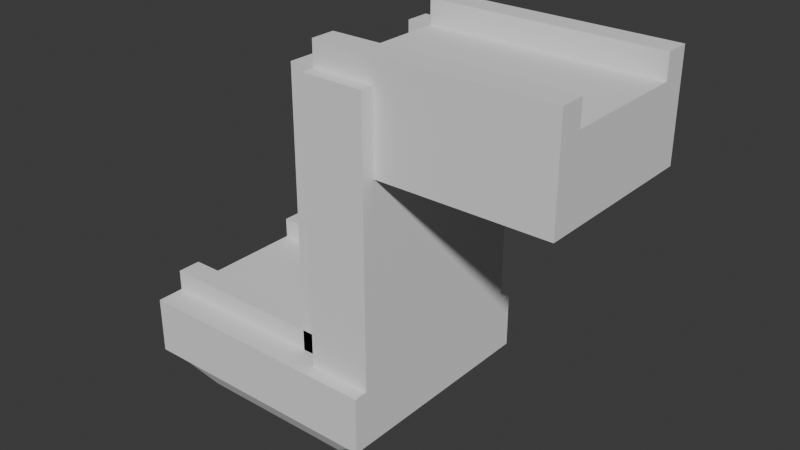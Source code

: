 # Source: stage3platform2.blend  (saved by Blender 4.2.66; exported with 4.5.12 LTS)
import bpy
from mathutils import Matrix  # noqa: F401  (used for matrix-valued properties, if any)

bpy.ops.wm.read_factory_settings(use_empty=True)
scene = bpy.context.scene
scene.name = 'Scene'

# ---- collections
col_collection = bpy.data.collections.new('Collection'); scene.collection.children.link(col_collection)

# ---- world
world_world = bpy.data.worlds.new('World'); scene.world = world_world
world_world.use_nodes = True; world_world.node_tree.nodes.clear()
_N = world_world.node_tree.nodes; _L = world_world.node_tree.links
n0 = _N.new('ShaderNodeOutputWorld'); n0.name = 'World Output'; n0.location = (300, 300)
n1 = _N.new('ShaderNodeBackground'); n1.name = 'Background'; n1.location = (10, 300)
n1.inputs[0].default_value = (0.05088, 0.05088, 0.05088, 1.0)
_L.new(n1.outputs[0], n0.inputs[0])
n0.is_active_output = True
world_world.color = (0.05088, 0.05088, 0.05088)
world_world.sun_shadow_jitter_overblur = 0.0

# ---- meshes
me_cube_001 = bpy.data.meshes.new('Cube.001')
me_cube_001.from_pydata([(5.787, -3.003, 1.0), (5.228, -2.188, -1.933), (5.787, 0.0, 1.0), (6.615, -2.721, -1.933), (-1.0, -3.003, -1.0), (-1.0, -3.003, 1.0), (-1.0, 0.0, -1.0), (-1.0, 0.0, 1.0), (7.968, -3.003, -1.0), (7.968, -3.003, 1.0), (7.968, 0.0, -1.0), (7.968, 0.0, 1.0), (5.787, 0.0, 10.57), (5.787, -3.003, 10.57), (7.968, -3.003, 10.57), (7.968, 0.0, 10.57), (7.968, 0.0, 7.843), (7.968, -3.003, 7.843), (5.787, -3.003, 7.843), (5.787, 0.0, 7.843), (13.77, 0.0, 7.843), (13.77, 0.0, 10.57), (13.77, -3.003, 10.57), (13.77, -3.003, 7.843), (6.615, -3.335, -1.933), (5.787, -2.164, 1.0), (-1.0, -2.164, -1.0), (-1.0, -2.164, 1.0), (7.968, -2.164, -1.0), (7.968, -2.164, 1.0), (5.787, -2.164, 10.57), (7.968, -2.164, 10.57), (5.787, -2.164, 7.843), (7.968, -2.164, 7.843), (13.77, -2.164, 10.57), (13.77, -2.164, 7.843), (4.931, -2.164, 1.0), (4.931, -3.003, 1.0), (4.931, -2.164, 10.57), (4.931, -3.003, 10.57), (4.931, -3.003, 7.843), (4.931, -2.164, 7.843), (5.787, -2.164, 11.41), (5.787, -3.003, 11.41), (7.968, -3.003, 11.41), (7.968, -2.164, 11.41), (13.77, -2.164, 11.41), (13.77, -3.003, 11.41), (7.968, -3.48, 1.0), (5.787, -3.48, 1.0), (7.968, -3.48, 10.57), (5.787, -3.48, 10.57), (7.968, -3.48, 7.843), (5.787, -3.48, 7.843), (5.787, -3.968, 1.0), (5.787, -3.968, -1.0), (7.968, -3.968, 1.0), (-1.0, -3.968, -1.0), (-1.0, -3.968, 1.0), (7.968, -3.968, -1.0), (5.787, -2.164, 1.726), (5.787, -3.003, 1.726), (-1.0, -3.003, 1.726), (-1.0, -2.164, 1.726), (7.492, -2.911, -1.193), (7.492, -3.752, -1.193), (-0.3268, -2.911, -1.193), (7.492, 0.0, -1.193), (-0.3268, -2.18, -1.193), (-0.3268, 0.0, -1.193), (7.492, -2.18, -1.193), (-0.3268, -3.752, -1.193), (5.59, -3.752, -1.193), (5.228, -2.721, -1.933), (0.9124, -2.721, -1.933), (6.615, 0.0, -1.933), (5.228, 0.0, -1.933), (0.9124, -2.188, -1.933), (0.9124, 0.0, -1.933), (6.615, -2.188, -1.933), (0.9124, -3.335, -1.933), (5.228, -3.335, -1.933)], [], [(8, 59, 65, 64), (55, 57, 71, 72), (26, 27, 7, 6), (18, 0, 49, 53), (28, 29, 9, 8), (28, 8, 64, 70), (59, 55, 72, 65), (25, 27, 63, 60), (30, 13, 43, 42), (14, 17, 23, 22), (13, 30, 38, 39), (32, 25, 36, 41), (29, 11, 16, 33), (13, 18, 53, 51), (35, 20, 21, 34), (22, 34, 46, 47), (33, 16, 20, 35), (17, 33, 35, 23), (15, 31, 34, 21), (23, 35, 34, 22), (9, 29, 33, 17), (2, 25, 32, 19), (19, 32, 30, 12), (15, 12, 30, 31), (2, 7, 27, 25), (57, 4, 66, 71), (10, 11, 29, 28), (4, 5, 27, 26), (26, 6, 69, 68), (41, 40, 39, 38), (36, 37, 40, 41), (18, 13, 39, 40), (30, 32, 41, 38), (25, 0, 37, 36), (0, 18, 40, 37), (45, 42, 43, 44), (45, 44, 47, 46), (14, 22, 47, 44), (34, 31, 45, 46), (13, 14, 44, 43), (31, 30, 42, 45), (53, 52, 50, 51), (49, 48, 52, 53), (14, 13, 51, 50), (9, 17, 52, 48), (0, 9, 48, 49), (17, 14, 50, 52), (59, 56, 54, 55), (55, 54, 58, 57), (0, 5, 58, 54), (8, 9, 56, 59), (9, 0, 54, 56), (5, 4, 57, 58), (60, 63, 62, 61), (0, 25, 60, 61), (5, 0, 61, 62), (27, 5, 62, 63), (67, 70, 79, 75), (71, 66, 74, 80), (68, 69, 78, 77), (66, 68, 77, 74), (65, 72, 81, 24), (64, 65, 24, 3), (4, 26, 68, 66), (10, 28, 70, 67), (74, 73, 81, 80), (77, 1, 73, 74), (73, 3, 24, 81), (1, 79, 3, 73), (76, 75, 79, 1), (78, 76, 1, 77), (72, 71, 80, 81), (70, 64, 3, 79)])
_uv = me_cube_001.uv_layers.new(name='UVMap')
_uv.uv.foreach_set('vector', [0.375, 0.75, 0.375, 0.75, 0.375, 0.75, 0.375, 0.75, 0.375, 0.8108, 0.375, 1.0, 0.375, 1.0, 0.375, 0.8108, 0.375, 0.06983, 0.625, 0.06983, 0.625, 0.25, 0.375, 0.25, 0.625, 0.8108, 0.625, 0.8108, 0.625, 0.8108, 0.625, 0.8108, 0.375, 0.6802, 0.625, 0.6802, 0.625, 0.75, 0.375, 0.75, 0.375, 0.6802, 0.375, 0.75, 0.375, 0.75, 0.375, 0.6802, 0.375, 0.75, 0.375, 0.8108, 0.375, 0.8108, 0.375, 0.75, 0.6858, 0.6802, 0.875, 0.6802, 0.875, 0.6802, 0.6858, 0.6802, 0.6858, 0.6802, 0.6858, 0.75, 0.6858, 0.75, 0.6858, 0.6802, 0.625, 0.75, 0.625, 0.75, 0.625, 0.75, 0.625, 0.75, 0.6858, 0.75, 0.6858, 0.6802, 0.6858, 0.6802, 0.6858, 0.75, 0.6858, 0.6802, 0.6858, 0.6802, 0.6858, 0.6802, 0.6858, 0.6802, 0.625, 0.6802, 0.625, 0.5, 0.625, 0.5, 0.625, 0.6802, 0.625, 0.8108, 0.625, 0.8108, 0.625, 0.8108, 0.625, 0.8108, 0.625, 0.6802, 0.625, 0.5, 0.625, 0.5, 0.625, 0.6802, 0.625, 0.75, 0.625, 0.6802, 0.625, 0.6802, 0.625, 0.75, 0.625, 0.6802, 0.625, 0.5, 0.625, 0.5, 0.625, 0.6802, 0.625, 0.75, 0.625, 0.6802, 0.625, 0.6802, 0.625, 0.75, 0.625, 0.5, 0.625, 0.6802, 0.625, 0.6802, 0.625, 0.5, 0.625, 0.75, 0.625, 0.6802, 0.625, 0.6802, 0.625, 0.75, 0.625, 0.75, 0.625, 0.6802, 0.625, 0.6802, 0.625, 0.75, 0.6858, 0.5, 0.6858, 0.6802, 0.6858, 0.6802, 0.6858, 0.5, 0.6858, 0.5, 0.6858, 0.6802, 0.6858, 0.6802, 0.6858, 0.5, 0.625, 0.5, 0.6858, 0.5, 0.6858, 0.6802, 0.625, 0.6802, 0.6858, 0.5, 0.875, 0.5, 0.875, 0.6802, 0.6858, 0.6802, 0.375, 0.0, 0.375, 0.0, 0.375, 0.0, 0.375, 0.0, 0.375, 0.5, 0.625, 0.5, 0.625, 0.6802, 0.375, 0.6802, 0.375, 0.0, 0.625, 0.0, 0.625, 0.06983, 0.375, 0.06983, 0.375, 0.06983, 0.375, 0.25, 0.375, 0.25, 0.375, 0.06983, 0.6858, 0.6802, 0.6858, 0.75, 0.6858, 0.75, 0.6858, 0.6802, 0.6858, 0.6802, 0.6858, 0.75, 0.6858, 0.75, 0.6858, 0.6802, 0.625, 0.8108, 0.625, 0.8108, 0.625, 0.8108, 0.625, 0.8108, 0.6858, 0.6802, 0.6858, 0.6802, 0.6858, 0.6802, 0.6858, 0.6802, 0.6858, 0.6802, 0.6858, 0.75, 0.6858, 0.75, 0.6858, 0.6802, 0.625, 0.8108, 0.625, 0.8108, 0.625, 0.8108, 0.625, 0.8108, 0.625, 0.6802, 0.6858, 0.6802, 0.6858, 0.75, 0.625, 0.75, 0.625, 0.6802, 0.625, 0.75, 0.625, 0.75, 0.625, 0.6802, 0.625, 0.75, 0.625, 0.75, 0.625, 0.75, 0.625, 0.75, 0.625, 0.6802, 0.625, 0.6802, 0.625, 0.6802, 0.625, 0.6802, 0.625, 0.8108, 0.625, 0.75, 0.625, 0.75, 0.625, 0.8108, 0.625, 0.6802, 0.6858, 0.6802, 0.6858, 0.6802, 0.625, 0.6802, 0.625, 0.8108, 0.625, 0.75, 0.625, 0.75, 0.625, 0.8108, 0.625, 0.8108, 0.625, 0.75, 0.625, 0.75, 0.625, 0.8108, 0.625, 0.75, 0.625, 0.8108, 0.625, 0.8108, 0.625, 0.75, 0.625, 0.75, 0.625, 0.75, 0.625, 0.75, 0.625, 0.75, 0.625, 0.8108, 0.625, 0.75, 0.625, 0.75, 0.625, 0.8108, 0.625, 0.75, 0.625, 0.75, 0.625, 0.75, 0.625, 0.75, 0.375, 0.75, 0.625, 0.75, 0.625, 0.8108, 0.375, 0.8108, 0.375, 0.8108, 0.625, 0.8108, 0.625, 1.0, 0.375, 1.0, 0.6858, 0.75, 0.875, 0.75, 0.875, 0.75, 0.6858, 0.75, 0.375, 0.75, 0.625, 0.75, 0.625, 0.75, 0.375, 0.75, 0.625, 0.75, 0.625, 0.8108, 0.625, 0.8108, 0.625, 0.75, 0.625, 0.0, 0.375, 0.0, 0.375, 0.0, 0.625, 0.0, 0.6858, 0.6802, 0.875, 0.6802, 0.875, 0.75, 0.6858, 0.75, 0.6858, 0.75, 0.6858, 0.6802, 0.6858, 0.6802, 0.6858, 0.75, 0.875, 0.75, 0.6858, 0.75, 0.6858, 0.75, 0.875, 0.75, 0.625, 0.06983, 0.625, 0.0, 0.625, 0.0, 0.625, 0.06983, 0.375, 0.5, 0.375, 0.6802, 0.375, 0.6802, 0.375, 0.5, 0.375, 0.0, 0.375, 0.0, 0.375, 0.0, 0.375, 0.0, 0.375, 0.06983, 0.375, 0.25, 0.375, 0.25, 0.375, 0.06983, 0.375, 0.0, 0.375, 0.06983, 0.375, 0.06983, 0.375, 0.0, 0.375, 0.75, 0.375, 0.8108, 0.375, 0.8108, 0.375, 0.75, 0.375, 0.75, 0.375, 0.75, 0.375, 0.75, 0.375, 0.75, 0.375, 0.0, 0.375, 0.06983, 0.375, 0.06983, 0.375, 0.0, 0.375, 0.5, 0.375, 0.6802, 0.375, 0.6802, 0.375, 0.5, 0.125, 0.75, 0.3142, 0.75, 0.3142, 0.75, 0.125, 0.75, 0.125, 0.6802, 0.3142, 0.6802, 0.3142, 0.75, 0.125, 0.75, 0.3142, 0.75, 0.375, 0.75, 0.375, 0.75, 0.3142, 0.75, 0.3142, 0.6802, 0.375, 0.6802, 0.375, 0.75, 0.3142, 0.75, 0.3142, 0.5, 0.375, 0.5, 0.375, 0.6802, 0.3142, 0.6802, 0.125, 0.5, 0.3142, 0.5, 0.3142, 0.6802, 0.125, 0.6802, 0.375, 0.8108, 0.375, 1.0, 0.375, 1.0, 0.375, 0.8108, 0.375, 0.6802, 0.375, 0.75, 0.375, 0.75, 0.375, 0.6802])
me_cube_001.update()

# ---- objects
ob_cube = bpy.data.objects.new('Cube', me_cube_001)

# ---- transforms, parenting, visibility, modifiers, constraints
ob_cube.location = (0.0, 0.0, 0.0)
_m = ob_cube.modifiers.new('Mirror', 'MIRROR')
_m.use_axis = (False, True, False)
_m.use_clip = True

# ---- collection membership
col_collection.objects.link(ob_cube)

# ---- scene / render settings (as saved in the file)
scene.frame_start = 1; scene.frame_end = 250; scene.frame_set(1)
scene.render.engine = 'BLENDER_EEVEE_NEXT'
bpy.context.view_layer.update()

# ---- added for rendering (the .blend has no active camera and no usable light): camera, sun
cam_auto = bpy.data.cameras.new('AutoCamera')
cam_auto.lens = 50.0
cam_auto.sensor_width = 36.0
cam_auto.clip_end = 1000.0
ob_auto_camera = bpy.data.objects.new('AutoCamera', cam_auto)
scene.collection.objects.link(ob_auto_camera)
ob_auto_camera.location = (26.2107, -23.7923, 20.6024)
ob_auto_camera.rotation_euler = (1.09748, -7.21219e-08, 0.694738)
scene.camera = ob_auto_camera
light_auto_sun = bpy.data.lights.new('AutoSun', 'SUN')
light_auto_sun.energy = 3.0
light_auto_sun.angle = 0.0523599
ob_auto_sun = bpy.data.objects.new('AutoSun', light_auto_sun)
scene.collection.objects.link(ob_auto_sun)
ob_auto_sun.rotation_euler = (0.872665, 0.174533, 0.523599)
bpy.context.view_layer.update()
